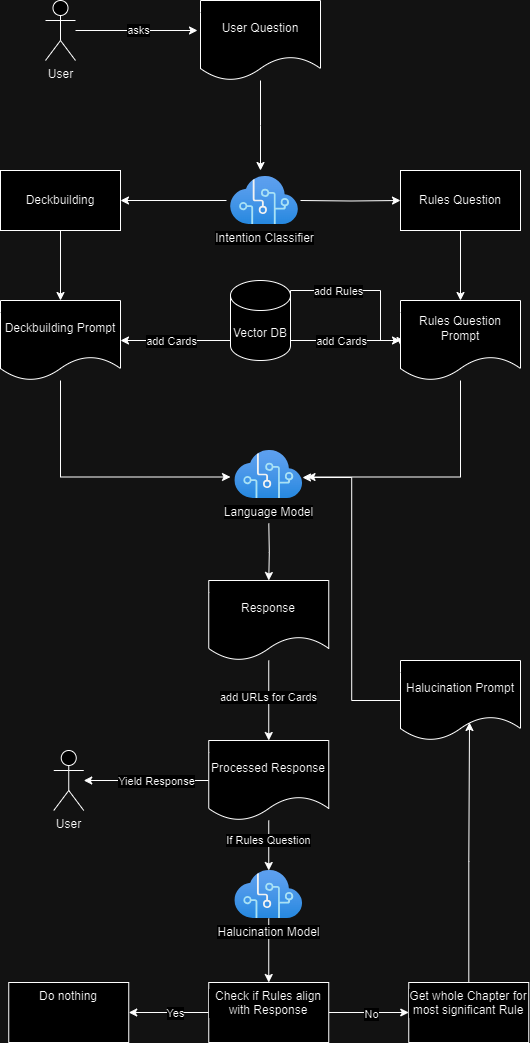

The diagram above was exported from draw.io. Its source (the exported page's mxGraphModel, read from the mxfile embedded in the PNG):
<mxGraphModel dx="1434" dy="738" grid="1" gridSize="10" guides="1" tooltips="1" connect="1" arrows="1" fold="1" page="1" pageScale="1" pageWidth="850" pageHeight="1100" math="0" shadow="0">
  <root>
    <mxCell id="0" />
    <mxCell id="1" parent="0" />
    <mxCell id="9gXILwcntKetTa_IWpgi-3" value="" style="edgeStyle=orthogonalEdgeStyle;rounded=0;orthogonalLoop=1;jettySize=auto;html=1;" edge="1" parent="1" source="9gXILwcntKetTa_IWpgi-1">
      <mxGeometry relative="1" as="geometry">
        <mxPoint x="330" y="270" as="targetPoint" />
      </mxGeometry>
    </mxCell>
    <mxCell id="9gXILwcntKetTa_IWpgi-1" value="User Question" style="shape=document;whiteSpace=wrap;html=1;boundedLbl=1;" vertex="1" parent="1">
      <mxGeometry x="270" y="100" width="120" height="80" as="geometry" />
    </mxCell>
    <mxCell id="9gXILwcntKetTa_IWpgi-5" value="" style="edgeStyle=orthogonalEdgeStyle;rounded=0;orthogonalLoop=1;jettySize=auto;html=1;" edge="1" parent="1" target="9gXILwcntKetTa_IWpgi-4">
      <mxGeometry relative="1" as="geometry">
        <mxPoint x="370" y="300" as="sourcePoint" />
      </mxGeometry>
    </mxCell>
    <mxCell id="9gXILwcntKetTa_IWpgi-7" value="" style="edgeStyle=orthogonalEdgeStyle;rounded=0;orthogonalLoop=1;jettySize=auto;html=1;exitX=-0.059;exitY=0.5;exitDx=0;exitDy=0;exitPerimeter=0;" edge="1" parent="1" source="9gXILwcntKetTa_IWpgi-46" target="9gXILwcntKetTa_IWpgi-6">
      <mxGeometry relative="1" as="geometry">
        <mxPoint x="270" y="300" as="sourcePoint" />
      </mxGeometry>
    </mxCell>
    <mxCell id="9gXILwcntKetTa_IWpgi-10" value="" style="edgeStyle=orthogonalEdgeStyle;rounded=0;orthogonalLoop=1;jettySize=auto;html=1;" edge="1" parent="1" source="9gXILwcntKetTa_IWpgi-4" target="9gXILwcntKetTa_IWpgi-9">
      <mxGeometry relative="1" as="geometry" />
    </mxCell>
    <mxCell id="9gXILwcntKetTa_IWpgi-4" value="Rules Question" style="whiteSpace=wrap;html=1;" vertex="1" parent="1">
      <mxGeometry x="470" y="270" width="120" height="60" as="geometry" />
    </mxCell>
    <mxCell id="9gXILwcntKetTa_IWpgi-16" value="" style="edgeStyle=orthogonalEdgeStyle;rounded=0;orthogonalLoop=1;jettySize=auto;html=1;" edge="1" parent="1" source="9gXILwcntKetTa_IWpgi-6" target="9gXILwcntKetTa_IWpgi-15">
      <mxGeometry relative="1" as="geometry" />
    </mxCell>
    <mxCell id="9gXILwcntKetTa_IWpgi-6" value="Deckbuilding" style="whiteSpace=wrap;html=1;" vertex="1" parent="1">
      <mxGeometry x="70" y="270" width="120" height="60" as="geometry" />
    </mxCell>
    <mxCell id="9gXILwcntKetTa_IWpgi-11" style="edgeStyle=orthogonalEdgeStyle;rounded=0;orthogonalLoop=1;jettySize=auto;html=1;entryX=0;entryY=0.5;entryDx=0;entryDy=0;" edge="1" parent="1">
      <mxGeometry relative="1" as="geometry">
        <mxPoint x="360" y="395" as="sourcePoint" />
        <mxPoint x="470" y="445" as="targetPoint" />
        <Array as="points">
          <mxPoint x="360" y="390" />
          <mxPoint x="450" y="390" />
          <mxPoint x="450" y="440" />
          <mxPoint x="470" y="440" />
        </Array>
      </mxGeometry>
    </mxCell>
    <mxCell id="9gXILwcntKetTa_IWpgi-12" value="add Rules" style="edgeLabel;html=1;align=center;verticalAlign=middle;resizable=0;points=[];" vertex="1" connectable="0" parent="9gXILwcntKetTa_IWpgi-11">
      <mxGeometry x="-0.0143" y="2" relative="1" as="geometry">
        <mxPoint x="-32" y="2" as="offset" />
      </mxGeometry>
    </mxCell>
    <mxCell id="9gXILwcntKetTa_IWpgi-13" style="edgeStyle=orthogonalEdgeStyle;rounded=0;orthogonalLoop=1;jettySize=auto;html=1;exitX=1;exitY=0;exitDx=0;exitDy=52.5;exitPerimeter=0;entryX=0;entryY=0.5;entryDx=0;entryDy=0;" edge="1" parent="1" source="9gXILwcntKetTa_IWpgi-8" target="9gXILwcntKetTa_IWpgi-9">
      <mxGeometry relative="1" as="geometry">
        <Array as="points">
          <mxPoint x="360" y="440" />
        </Array>
      </mxGeometry>
    </mxCell>
    <mxCell id="9gXILwcntKetTa_IWpgi-14" value="add Cards" style="edgeLabel;html=1;align=center;verticalAlign=middle;resizable=0;points=[];" vertex="1" connectable="0" parent="9gXILwcntKetTa_IWpgi-13">
      <mxGeometry x="-0.1137" y="1" relative="1" as="geometry">
        <mxPoint x="6" y="1" as="offset" />
      </mxGeometry>
    </mxCell>
    <mxCell id="9gXILwcntKetTa_IWpgi-17" style="edgeStyle=orthogonalEdgeStyle;rounded=0;orthogonalLoop=1;jettySize=auto;html=1;exitX=0;exitY=0;exitDx=0;exitDy=27.5;exitPerimeter=0;entryX=1;entryY=0.5;entryDx=0;entryDy=0;" edge="1" parent="1" source="9gXILwcntKetTa_IWpgi-8" target="9gXILwcntKetTa_IWpgi-15">
      <mxGeometry relative="1" as="geometry">
        <Array as="points">
          <mxPoint x="300" y="440" />
        </Array>
      </mxGeometry>
    </mxCell>
    <mxCell id="9gXILwcntKetTa_IWpgi-18" value="add Cards" style="edgeLabel;html=1;align=center;verticalAlign=middle;resizable=0;points=[];" vertex="1" connectable="0" parent="9gXILwcntKetTa_IWpgi-17">
      <mxGeometry x="-0.0246" y="1" relative="1" as="geometry">
        <mxPoint x="-23" y="-1" as="offset" />
      </mxGeometry>
    </mxCell>
    <mxCell id="9gXILwcntKetTa_IWpgi-8" value="Vector DB" style="shape=cylinder3;whiteSpace=wrap;html=1;boundedLbl=1;backgroundOutline=1;size=15;" vertex="1" parent="1">
      <mxGeometry x="300" y="380" width="60" height="80" as="geometry" />
    </mxCell>
    <mxCell id="9gXILwcntKetTa_IWpgi-9" value="Rules Question Prompt" style="shape=document;whiteSpace=wrap;html=1;boundedLbl=1;" vertex="1" parent="1">
      <mxGeometry x="470" y="400" width="120" height="80" as="geometry" />
    </mxCell>
    <mxCell id="9gXILwcntKetTa_IWpgi-15" value="Deckbuilding Prompt" style="shape=document;whiteSpace=wrap;html=1;boundedLbl=1;" vertex="1" parent="1">
      <mxGeometry x="70" y="400" width="120" height="80" as="geometry" />
    </mxCell>
    <mxCell id="9gXILwcntKetTa_IWpgi-23" style="edgeStyle=orthogonalEdgeStyle;rounded=0;orthogonalLoop=1;jettySize=auto;html=1;entryX=0.5;entryY=0;entryDx=0;entryDy=0;" edge="1" parent="1" target="9gXILwcntKetTa_IWpgi-22">
      <mxGeometry relative="1" as="geometry">
        <mxPoint x="338.29999999999995" y="623" as="sourcePoint" />
      </mxGeometry>
    </mxCell>
    <mxCell id="9gXILwcntKetTa_IWpgi-20" style="edgeStyle=orthogonalEdgeStyle;rounded=0;orthogonalLoop=1;jettySize=auto;html=1;entryX=1;entryY=0.5;entryDx=0;entryDy=0;entryPerimeter=0;" edge="1" parent="1" source="9gXILwcntKetTa_IWpgi-9">
      <mxGeometry relative="1" as="geometry">
        <mxPoint x="376.5" y="576.5" as="targetPoint" />
        <Array as="points">
          <mxPoint x="530" y="577" />
        </Array>
      </mxGeometry>
    </mxCell>
    <mxCell id="9gXILwcntKetTa_IWpgi-21" style="edgeStyle=orthogonalEdgeStyle;rounded=0;orthogonalLoop=1;jettySize=auto;html=1;entryX=0;entryY=0.5;entryDx=0;entryDy=0;entryPerimeter=0;" edge="1" parent="1" source="9gXILwcntKetTa_IWpgi-15">
      <mxGeometry relative="1" as="geometry">
        <mxPoint x="300" y="576.5" as="targetPoint" />
        <Array as="points">
          <mxPoint x="130" y="577" />
        </Array>
      </mxGeometry>
    </mxCell>
    <mxCell id="9gXILwcntKetTa_IWpgi-27" value="" style="edgeStyle=orthogonalEdgeStyle;rounded=0;orthogonalLoop=1;jettySize=auto;html=1;" edge="1" parent="1" source="9gXILwcntKetTa_IWpgi-22" target="9gXILwcntKetTa_IWpgi-26">
      <mxGeometry relative="1" as="geometry" />
    </mxCell>
    <mxCell id="9gXILwcntKetTa_IWpgi-28" value="add URLs for Cards" style="edgeLabel;html=1;align=center;verticalAlign=middle;resizable=0;points=[];" vertex="1" connectable="0" parent="9gXILwcntKetTa_IWpgi-27">
      <mxGeometry x="-0.1" y="-1" relative="1" as="geometry">
        <mxPoint as="offset" />
      </mxGeometry>
    </mxCell>
    <mxCell id="9gXILwcntKetTa_IWpgi-22" value="Response" style="shape=document;whiteSpace=wrap;html=1;boundedLbl=1;" vertex="1" parent="1">
      <mxGeometry x="278.25" y="680" width="120" height="80" as="geometry" />
    </mxCell>
    <mxCell id="9gXILwcntKetTa_IWpgi-32" style="edgeStyle=orthogonalEdgeStyle;rounded=0;orthogonalLoop=1;jettySize=auto;html=1;" edge="1" parent="1" source="9gXILwcntKetTa_IWpgi-26" target="9gXILwcntKetTa_IWpgi-31">
      <mxGeometry relative="1" as="geometry" />
    </mxCell>
    <mxCell id="9gXILwcntKetTa_IWpgi-35" value="If Rules Question" style="edgeLabel;html=1;align=center;verticalAlign=middle;resizable=0;points=[];" vertex="1" connectable="0" parent="9gXILwcntKetTa_IWpgi-32">
      <mxGeometry x="-0.25" y="-1" relative="1" as="geometry">
        <mxPoint as="offset" />
      </mxGeometry>
    </mxCell>
    <mxCell id="9gXILwcntKetTa_IWpgi-48" value="" style="edgeStyle=orthogonalEdgeStyle;rounded=0;orthogonalLoop=1;jettySize=auto;html=1;" edge="1" parent="1" source="9gXILwcntKetTa_IWpgi-26" target="9gXILwcntKetTa_IWpgi-49">
      <mxGeometry relative="1" as="geometry">
        <mxPoint x="198.25" y="880" as="targetPoint" />
      </mxGeometry>
    </mxCell>
    <mxCell id="9gXILwcntKetTa_IWpgi-50" value="Yield Response" style="edgeLabel;html=1;align=center;verticalAlign=middle;resizable=0;points=[];" vertex="1" connectable="0" parent="9gXILwcntKetTa_IWpgi-48">
      <mxGeometry x="-0.323" relative="1" as="geometry">
        <mxPoint x="-11" as="offset" />
      </mxGeometry>
    </mxCell>
    <mxCell id="9gXILwcntKetTa_IWpgi-26" value="Processed Response" style="shape=document;whiteSpace=wrap;html=1;boundedLbl=1;" vertex="1" parent="1">
      <mxGeometry x="278.25" y="840" width="120" height="80" as="geometry" />
    </mxCell>
    <mxCell id="9gXILwcntKetTa_IWpgi-30" value="Language Model" style="image;aspect=fixed;html=1;points=[];align=center;fontSize=12;image=img/lib/azure2/ai_machine_learning/Cognitive_Services.svg;" vertex="1" parent="1">
      <mxGeometry x="304.25" y="550" width="68" height="48" as="geometry" />
    </mxCell>
    <mxCell id="9gXILwcntKetTa_IWpgi-37" value="" style="edgeStyle=orthogonalEdgeStyle;rounded=0;orthogonalLoop=1;jettySize=auto;html=1;" edge="1" parent="1" source="9gXILwcntKetTa_IWpgi-31" target="9gXILwcntKetTa_IWpgi-36">
      <mxGeometry relative="1" as="geometry" />
    </mxCell>
    <mxCell id="9gXILwcntKetTa_IWpgi-31" value="Halucination Model" style="image;aspect=fixed;html=1;points=[];align=center;fontSize=12;image=img/lib/azure2/ai_machine_learning/Cognitive_Services.svg;" vertex="1" parent="1">
      <mxGeometry x="304.25" y="970" width="68" height="48" as="geometry" />
    </mxCell>
    <mxCell id="9gXILwcntKetTa_IWpgi-39" value="" style="edgeStyle=orthogonalEdgeStyle;rounded=0;orthogonalLoop=1;jettySize=auto;html=1;" edge="1" parent="1" source="9gXILwcntKetTa_IWpgi-36" target="9gXILwcntKetTa_IWpgi-38">
      <mxGeometry relative="1" as="geometry" />
    </mxCell>
    <mxCell id="9gXILwcntKetTa_IWpgi-40" value="Yes" style="edgeLabel;html=1;align=center;verticalAlign=middle;resizable=0;points=[];" vertex="1" connectable="0" parent="9gXILwcntKetTa_IWpgi-39">
      <mxGeometry x="-0.1437" relative="1" as="geometry">
        <mxPoint as="offset" />
      </mxGeometry>
    </mxCell>
    <mxCell id="9gXILwcntKetTa_IWpgi-42" value="" style="edgeStyle=orthogonalEdgeStyle;rounded=0;orthogonalLoop=1;jettySize=auto;html=1;" edge="1" parent="1" source="9gXILwcntKetTa_IWpgi-36" target="9gXILwcntKetTa_IWpgi-41">
      <mxGeometry relative="1" as="geometry" />
    </mxCell>
    <mxCell id="9gXILwcntKetTa_IWpgi-43" value="No" style="edgeLabel;html=1;align=center;verticalAlign=middle;resizable=0;points=[];" vertex="1" connectable="0" parent="9gXILwcntKetTa_IWpgi-42">
      <mxGeometry x="0.0438" y="-1" relative="1" as="geometry">
        <mxPoint as="offset" />
      </mxGeometry>
    </mxCell>
    <mxCell id="9gXILwcntKetTa_IWpgi-36" value="Check if Rules align with Response" style="whiteSpace=wrap;html=1;verticalAlign=top;labelBackgroundColor=default;" vertex="1" parent="1">
      <mxGeometry x="278.25" y="1082" width="120" height="60" as="geometry" />
    </mxCell>
    <mxCell id="9gXILwcntKetTa_IWpgi-38" value="Do nothing" style="whiteSpace=wrap;html=1;verticalAlign=top;labelBackgroundColor=default;" vertex="1" parent="1">
      <mxGeometry x="78.25" y="1082" width="120" height="60" as="geometry" />
    </mxCell>
    <mxCell id="9gXILwcntKetTa_IWpgi-41" value="Get whole Chapter for most significant Rule" style="whiteSpace=wrap;html=1;verticalAlign=top;labelBackgroundColor=default;" vertex="1" parent="1">
      <mxGeometry x="478.25" y="1082" width="120" height="60" as="geometry" />
    </mxCell>
    <mxCell id="9gXILwcntKetTa_IWpgi-58" style="edgeStyle=orthogonalEdgeStyle;rounded=0;orthogonalLoop=1;jettySize=auto;html=1;entryX=0.996;entryY=0.563;entryDx=0;entryDy=0;entryPerimeter=0;" edge="1" parent="1" source="9gXILwcntKetTa_IWpgi-45" target="9gXILwcntKetTa_IWpgi-30">
      <mxGeometry relative="1" as="geometry">
        <mxPoint x="530" y="570" as="targetPoint" />
      </mxGeometry>
    </mxCell>
    <mxCell id="9gXILwcntKetTa_IWpgi-45" value="Halucination Prompt" style="shape=document;whiteSpace=wrap;html=1;boundedLbl=1;" vertex="1" parent="1">
      <mxGeometry x="470" y="760" width="120" height="80" as="geometry" />
    </mxCell>
    <mxCell id="9gXILwcntKetTa_IWpgi-46" value="Intention Classifier" style="image;aspect=fixed;html=1;points=[];align=center;fontSize=12;image=img/lib/azure2/ai_machine_learning/Cognitive_Services.svg;" vertex="1" parent="1">
      <mxGeometry x="300" y="276" width="68" height="48" as="geometry" />
    </mxCell>
    <mxCell id="9gXILwcntKetTa_IWpgi-49" value="User" style="shape=umlActor;verticalLabelPosition=bottom;verticalAlign=top;html=1;outlineConnect=0;" vertex="1" parent="1">
      <mxGeometry x="123.25" y="850" width="30" height="60" as="geometry" />
    </mxCell>
    <mxCell id="9gXILwcntKetTa_IWpgi-54" value="User" style="shape=umlActor;verticalLabelPosition=bottom;verticalAlign=top;html=1;outlineConnect=0;" vertex="1" parent="1">
      <mxGeometry x="115" y="100" width="30" height="60" as="geometry" />
    </mxCell>
    <mxCell id="9gXILwcntKetTa_IWpgi-55" style="edgeStyle=orthogonalEdgeStyle;rounded=0;orthogonalLoop=1;jettySize=auto;html=1;entryX=-0.025;entryY=0.375;entryDx=0;entryDy=0;entryPerimeter=0;" edge="1" parent="1" source="9gXILwcntKetTa_IWpgi-54" target="9gXILwcntKetTa_IWpgi-1">
      <mxGeometry relative="1" as="geometry" />
    </mxCell>
    <mxCell id="9gXILwcntKetTa_IWpgi-56" value="asks" style="edgeLabel;html=1;align=center;verticalAlign=middle;resizable=0;points=[];" vertex="1" connectable="0" parent="9gXILwcntKetTa_IWpgi-55">
      <mxGeometry x="0.0164" y="1" relative="1" as="geometry">
        <mxPoint as="offset" />
      </mxGeometry>
    </mxCell>
    <mxCell id="9gXILwcntKetTa_IWpgi-57" style="edgeStyle=orthogonalEdgeStyle;rounded=0;orthogonalLoop=1;jettySize=auto;html=1;entryX=0.575;entryY=0.775;entryDx=0;entryDy=0;entryPerimeter=0;" edge="1" parent="1" source="9gXILwcntKetTa_IWpgi-41" target="9gXILwcntKetTa_IWpgi-45">
      <mxGeometry relative="1" as="geometry" />
    </mxCell>
  </root>
</mxGraphModel>